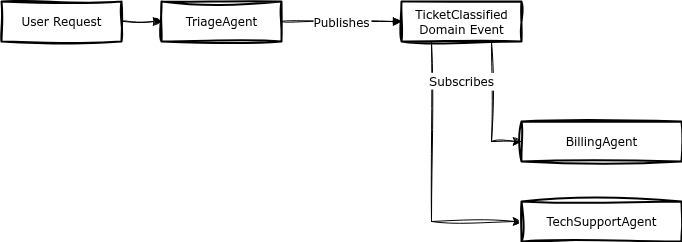

The diagram above was exported from draw.io. Its source (the exported page's mxGraphModel, read from the mxfile embedded in the PNG):
<mxGraphModel dx="1090" dy="779" grid="1" gridSize="10" guides="1" tooltips="1" connect="1" arrows="1" fold="1" page="1" pageScale="1" pageWidth="850" pageHeight="1100" math="0" shadow="0">
  <root>
    <mxCell id="0" />
    <mxCell id="1" parent="0" />
    <mxCell id="ZJXHr0Qxyl9B7R2YabqC-1" value="User Request" style="whiteSpace=wrap;strokeWidth=2;sketch=1;curveFitting=1;jiggle=2;fontFamily=Verdana;fontSize=12;" vertex="1" parent="1">
      <mxGeometry x="40" y="40" width="120" height="40" as="geometry" />
    </mxCell>
    <mxCell id="ZJXHr0Qxyl9B7R2YabqC-2" value="TriageAgent" style="whiteSpace=wrap;strokeWidth=2;sketch=1;curveFitting=1;jiggle=2;fontFamily=Verdana;fontSize=12;" vertex="1" parent="1">
      <mxGeometry x="200" y="40" width="120" height="40" as="geometry" />
    </mxCell>
    <mxCell id="ZJXHr0Qxyl9B7R2YabqC-10" style="edgeStyle=orthogonalEdgeStyle;rounded=0;orthogonalLoop=1;jettySize=auto;html=1;exitX=0.75;exitY=1;exitDx=0;exitDy=0;entryX=0;entryY=0.5;entryDx=0;entryDy=0;sketch=1;curveFitting=1;jiggle=2;fontFamily=Verdana;fontSize=12;" edge="1" parent="1" source="ZJXHr0Qxyl9B7R2YabqC-3" target="ZJXHr0Qxyl9B7R2YabqC-4">
      <mxGeometry relative="1" as="geometry" />
    </mxCell>
    <mxCell id="ZJXHr0Qxyl9B7R2YabqC-11" style="edgeStyle=orthogonalEdgeStyle;rounded=0;orthogonalLoop=1;jettySize=auto;html=1;exitX=0.25;exitY=1;exitDx=0;exitDy=0;entryX=0;entryY=0.5;entryDx=0;entryDy=0;sketch=1;curveFitting=1;jiggle=2;fontFamily=Verdana;fontSize=12;" edge="1" parent="1" source="ZJXHr0Qxyl9B7R2YabqC-3" target="ZJXHr0Qxyl9B7R2YabqC-5">
      <mxGeometry relative="1" as="geometry" />
    </mxCell>
    <mxCell id="ZJXHr0Qxyl9B7R2YabqC-3" value="TicketClassified&#10;Domain Event" style="whiteSpace=wrap;strokeWidth=2;sketch=1;curveFitting=1;jiggle=2;fontFamily=Verdana;fontSize=12;" vertex="1" parent="1">
      <mxGeometry x="440" y="40" width="120" height="40" as="geometry" />
    </mxCell>
    <mxCell id="ZJXHr0Qxyl9B7R2YabqC-4" value="BillingAgent" style="whiteSpace=wrap;strokeWidth=2;sketch=1;curveFitting=1;jiggle=2;fontFamily=Verdana;fontSize=12;" vertex="1" parent="1">
      <mxGeometry x="560" y="160" width="160" height="40" as="geometry" />
    </mxCell>
    <mxCell id="ZJXHr0Qxyl9B7R2YabqC-5" value="TechSupportAgent" style="whiteSpace=wrap;strokeWidth=2;sketch=1;curveFitting=1;jiggle=2;fontFamily=Verdana;fontSize=12;" vertex="1" parent="1">
      <mxGeometry x="560" y="240" width="160" height="40" as="geometry" />
    </mxCell>
    <mxCell id="ZJXHr0Qxyl9B7R2YabqC-6" value="" style="curved=1;startArrow=none;endArrow=block;exitX=1;exitY=0.5;entryX=0;entryY=0.5;rounded=0;sketch=1;curveFitting=1;jiggle=2;fontFamily=Verdana;fontSize=12;" edge="1" parent="1" source="ZJXHr0Qxyl9B7R2YabqC-1" target="ZJXHr0Qxyl9B7R2YabqC-2">
      <mxGeometry relative="1" as="geometry">
        <Array as="points" />
      </mxGeometry>
    </mxCell>
    <mxCell id="ZJXHr0Qxyl9B7R2YabqC-7" value="Publishes" style="curved=1;startArrow=none;endArrow=block;exitX=1;exitY=0.5;entryX=0;entryY=0.5;rounded=0;sketch=1;curveFitting=1;jiggle=2;fontFamily=Verdana;fontSize=12;" edge="1" parent="1" source="ZJXHr0Qxyl9B7R2YabqC-2" target="ZJXHr0Qxyl9B7R2YabqC-3">
      <mxGeometry relative="1" as="geometry">
        <Array as="points" />
      </mxGeometry>
    </mxCell>
    <mxCell id="ZJXHr0Qxyl9B7R2YabqC-13" value="&lt;span style=&quot;text-wrap-mode: nowrap;&quot;&gt;Subscribes&lt;/span&gt;" style="rounded=0;whiteSpace=wrap;html=1;sketch=1;curveFitting=1;jiggle=2;strokeColor=none;fontStyle=0;fontFamily=Verdana;fontSize=12;" vertex="1" parent="1">
      <mxGeometry x="440" y="110" width="120" height="20" as="geometry" />
    </mxCell>
  </root>
</mxGraphModel>